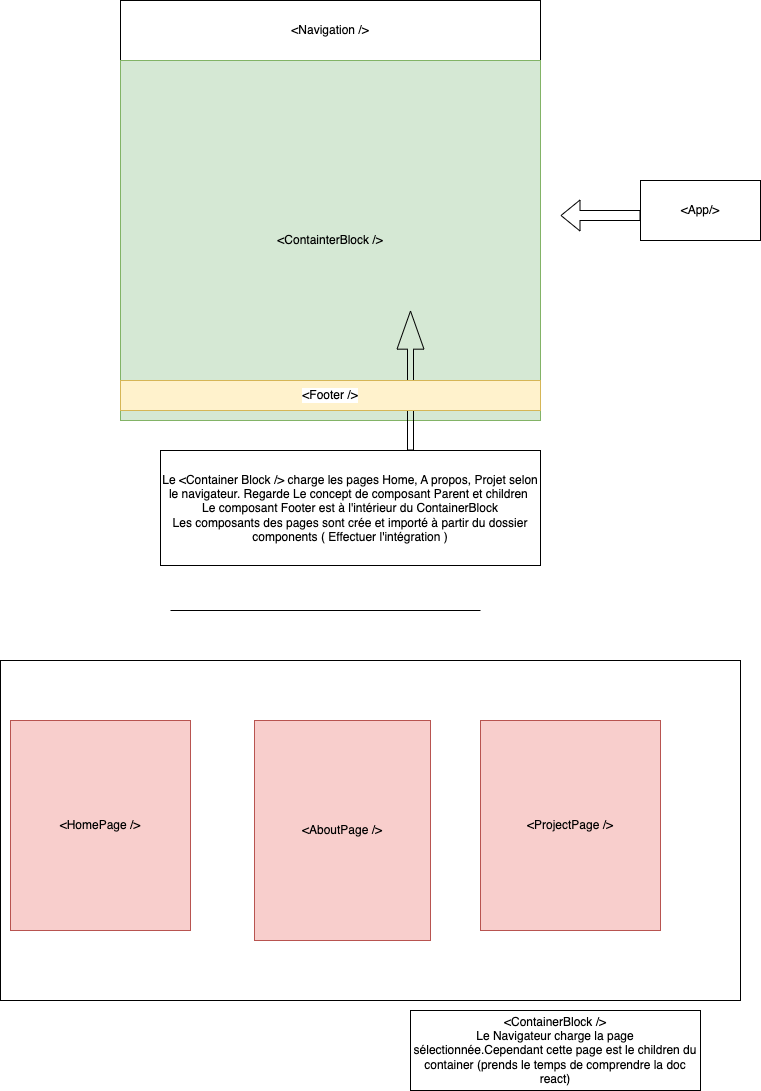

The diagram above was exported from draw.io. Its source (the exported page's mxGraphModel, read from the mxfile embedded in the PNG):
<mxGraphModel dx="959" dy="616" grid="1" gridSize="10" guides="1" tooltips="1" connect="1" arrows="1" fold="1" page="1" pageScale="1" pageWidth="827" pageHeight="1169" math="0" shadow="0">
  <root>
    <mxCell id="0" />
    <mxCell id="1" parent="0" />
    <mxCell id="bV7tBqhirwtvhd2wR4MV-1" value="&amp;lt;Navigation /&amp;gt;" style="rounded=0;whiteSpace=wrap;html=1;" parent="1" vertex="1">
      <mxGeometry x="160" y="60" width="420" height="60" as="geometry" />
    </mxCell>
    <mxCell id="bV7tBqhirwtvhd2wR4MV-2" value="&amp;lt;ContainterBlock /&amp;gt;" style="rounded=0;whiteSpace=wrap;html=1;fillColor=#d5e8d4;strokeColor=#82b366;labelPosition=center;verticalLabelPosition=middle;align=center;verticalAlign=middle;" parent="1" vertex="1">
      <mxGeometry x="160" y="120" width="420" height="360" as="geometry" />
    </mxCell>
    <mxCell id="bV7tBqhirwtvhd2wR4MV-4" value="Le &amp;lt;Container Block /&amp;gt; charge les pages Home, A propos, Projet selon le navigateur. Regarde Le concept de composant Parent et children&amp;nbsp;&lt;br&gt;Le composant Footer est à l'intérieur du ContainerBlock&lt;br&gt;Les composants des pages sont crée et importé à partir du dossier components ( Effectuer l'intégration )" style="rounded=0;whiteSpace=wrap;html=1;labelBackgroundColor=#FFFFFF;" parent="1" vertex="1">
      <mxGeometry x="200" y="510" width="380" height="115" as="geometry" />
    </mxCell>
    <mxCell id="bV7tBqhirwtvhd2wR4MV-8" value="" style="shape=flexArrow;endArrow=classic;html=1;rounded=0;fontColor=#000000;width=6;endSize=12.39;" parent="1" edge="1">
      <mxGeometry width="50" height="50" relative="1" as="geometry">
        <mxPoint x="450" y="510" as="sourcePoint" />
        <mxPoint x="450" y="370" as="targetPoint" />
      </mxGeometry>
    </mxCell>
    <mxCell id="bV7tBqhirwtvhd2wR4MV-9" value="&amp;lt;Footer /&amp;gt;" style="rounded=0;whiteSpace=wrap;html=1;labelBackgroundColor=#FFFFFF;fillColor=#fff2cc;strokeColor=#d6b656;" parent="1" vertex="1">
      <mxGeometry x="160" y="440" width="420" height="30" as="geometry" />
    </mxCell>
    <mxCell id="2bW8bayRkjCGOuV4YiQx-3" value="&amp;lt;App/&amp;gt;" style="rounded=0;whiteSpace=wrap;html=1;" vertex="1" parent="1">
      <mxGeometry x="680" y="240" width="120" height="60" as="geometry" />
    </mxCell>
    <mxCell id="2bW8bayRkjCGOuV4YiQx-11" value="" style="shape=flexArrow;endArrow=classic;html=1;rounded=0;" edge="1" parent="1">
      <mxGeometry width="50" height="50" relative="1" as="geometry">
        <mxPoint x="680" y="275" as="sourcePoint" />
        <mxPoint x="600" y="275" as="targetPoint" />
      </mxGeometry>
    </mxCell>
    <mxCell id="2bW8bayRkjCGOuV4YiQx-14" value="" style="endArrow=none;html=1;rounded=0;" edge="1" parent="1">
      <mxGeometry width="50" height="50" relative="1" as="geometry">
        <mxPoint x="210" y="670" as="sourcePoint" />
        <mxPoint x="520" y="669.9999999999998" as="targetPoint" />
      </mxGeometry>
    </mxCell>
    <mxCell id="2bW8bayRkjCGOuV4YiQx-16" value="" style="rounded=0;whiteSpace=wrap;html=1;" vertex="1" parent="1">
      <mxGeometry x="40" y="720" width="740" height="340" as="geometry" />
    </mxCell>
    <mxCell id="2bW8bayRkjCGOuV4YiQx-17" value="&amp;lt;ContainerBlock /&amp;gt;&lt;br&gt;Le Navigateur charge la page sélectionnée.Cependant cette page est le children du container (prends le temps de comprendre la doc react)" style="rounded=0;whiteSpace=wrap;html=1;" vertex="1" parent="1">
      <mxGeometry x="450" y="1070" width="290" height="80" as="geometry" />
    </mxCell>
    <mxCell id="2bW8bayRkjCGOuV4YiQx-18" value="&amp;lt;HomePage /&amp;gt;" style="rounded=0;whiteSpace=wrap;html=1;fillColor=#f8cecc;strokeColor=#b85450;" vertex="1" parent="1">
      <mxGeometry x="50" y="780" width="180" height="210" as="geometry" />
    </mxCell>
    <mxCell id="2bW8bayRkjCGOuV4YiQx-19" value="&amp;lt;AboutPage /&amp;gt;" style="rounded=0;whiteSpace=wrap;html=1;fillColor=#f8cecc;strokeColor=#b85450;" vertex="1" parent="1">
      <mxGeometry x="294" y="780" width="176" height="220" as="geometry" />
    </mxCell>
    <mxCell id="2bW8bayRkjCGOuV4YiQx-21" value="&amp;lt;ProjectPage /&amp;gt;" style="rounded=0;whiteSpace=wrap;html=1;fillColor=#f8cecc;strokeColor=#b85450;" vertex="1" parent="1">
      <mxGeometry x="520" y="780" width="180" height="210" as="geometry" />
    </mxCell>
  </root>
</mxGraphModel>